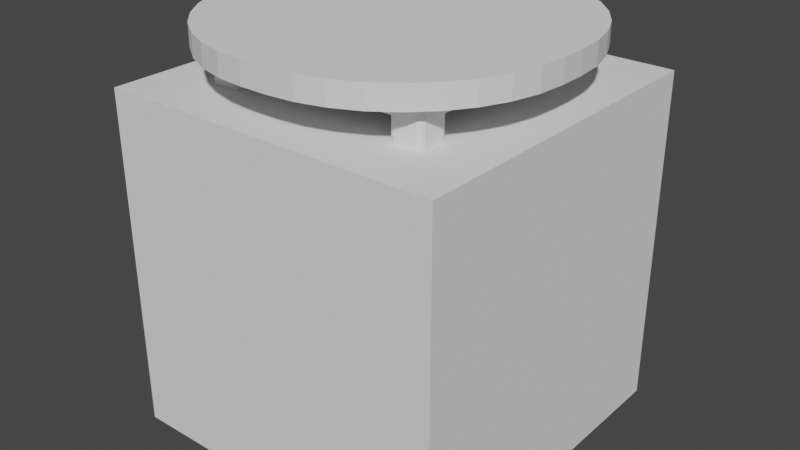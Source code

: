 # Source: table_cir110.blend  (saved by Blender 3.4.6; exported with 4.5.12 LTS)
import bpy
from mathutils import Matrix  # noqa: F401  (used for matrix-valued properties, if any)

bpy.ops.wm.read_factory_settings(use_empty=True)
scene = bpy.context.scene
scene.name = 'Scene'

# ---- collections
col_collection = bpy.data.collections.new('Collection'); scene.collection.children.link(col_collection)

# ---- world
world_world = bpy.data.worlds.new('World'); scene.world = world_world
world_world.use_nodes = True; world_world.node_tree.nodes.clear()
_N = world_world.node_tree.nodes; _L = world_world.node_tree.links
n0 = _N.new('ShaderNodeOutputWorld'); n0.name = 'World Output'; n0.location = (300, 300)
n1 = _N.new('ShaderNodeBackground'); n1.name = 'Background'; n1.location = (10, 300)
n1.inputs[0].default_value = (0.05088, 0.05088, 0.05088, 1.0)
_L.new(n1.outputs[0], n0.inputs[0])
n0.is_active_output = True
world_world.color = (0.05088, 0.05088, 0.05088)
world_world.use_sun_shadow = False
world_world.sun_shadow_jitter_overblur = 0.0

# ---- meshes
me_x = bpy.data.meshes.new('Куб')
me_x.from_pydata([(-0.3499, -0.3608, -0.0798), (-0.3649, -0.3458, -0.0798), (-0.3606, -0.3564, -0.0798), (-0.3649, -0.3458, -0.02982), (-0.3499, -0.3608, -0.02982), (-0.3606, -0.3564, -0.02982), (-0.3649, 0.3539, -0.0798), (-0.3499, 0.3689, -0.0798), (-0.3606, 0.3645, -0.0798), (-0.3499, 0.3689, -0.02982), (-0.3649, 0.3539, -0.02982), (-0.3606, 0.3645, -0.02982), (0.3653, -0.3458, -0.0798), (0.3503, -0.3608, -0.0798), (0.3609, -0.3564, -0.0798), (0.3503, -0.3608, -0.02982), (0.3653, -0.3458, -0.02982), (0.3609, -0.3564, -0.02982), (0.3503, 0.3689, -0.0798), (0.3653, 0.3539, -0.0798), (0.3609, 0.3645, -0.0798), (0.3653, 0.3539, -0.02982), (0.3503, 0.3689, -0.02982), (0.3609, 0.3645, -0.02982), (-0.3499, -0.3608, -0.6998), (-0.3649, -0.3458, -0.6998), (-0.3606, -0.3564, -0.6998), (-0.3649, -0.3458, -0.0798), (-0.3499, -0.3608, -0.0798), (-0.3606, -0.3564, -0.0798), (-0.3649, -0.2758, -0.6998), (-0.3499, -0.2608, -0.6998), (-0.3606, -0.2652, -0.6998), (-0.3499, -0.2608, -0.0798), (-0.3649, -0.2758, -0.0798), (-0.3606, -0.2652, -0.0798), (-0.2649, -0.3458, -0.6998), (-0.2799, -0.3608, -0.6998), (-0.2693, -0.3564, -0.6998), (-0.2799, -0.3608, -0.0798), (-0.2649, -0.3458, -0.0798), (-0.2693, -0.3564, -0.0798), (-0.2799, -0.2608, -0.6998), (-0.2649, -0.2758, -0.6998), (-0.2693, -0.2652, -0.6998), (-0.2649, -0.2758, -0.0798), (-0.2799, -0.2608, -0.0798), (-0.2693, -0.2652, -0.0798), (-0.3499, 0.2688, -0.6996), (-0.3649, 0.2838, -0.6996), (-0.3606, 0.2732, -0.6996), (-0.3649, 0.2838, -0.0798), (-0.3499, 0.2688, -0.0798), (-0.3606, 0.2732, -0.0798), (-0.3649, 0.3538, -0.6996), (-0.3499, 0.3688, -0.6996), (-0.3606, 0.3644, -0.6996), (-0.3499, 0.3688, -0.0798), (-0.3649, 0.3538, -0.0798), (-0.3606, 0.3644, -0.0798), (-0.2649, 0.2838, -0.6996), (-0.2799, 0.2688, -0.6996), (-0.2693, 0.2732, -0.6996), (-0.2799, 0.2688, -0.0798), (-0.2649, 0.2838, -0.0798), (-0.2693, 0.2732, -0.0798), (-0.2799, 0.3688, -0.6996), (-0.2649, 0.3538, -0.6996), (-0.2693, 0.3644, -0.6996), (-0.2649, 0.3538, -0.0798), (-0.2799, 0.3688, -0.0798), (-0.2693, 0.3644, -0.0798), (0.2803, -0.3608, -0.7), (0.2653, -0.3458, -0.7), (0.2697, -0.3564, -0.7), (0.2653, -0.3458, -0.07979), (0.2803, -0.3608, -0.07979), (0.2697, -0.3564, -0.07979), (0.2653, -0.2758, -0.7), (0.2803, -0.2608, -0.7), (0.2697, -0.2652, -0.7), (0.2803, -0.2608, -0.07979), (0.2653, -0.2758, -0.07979), (0.2697, -0.2652, -0.07979), (0.3653, -0.3458, -0.7), (0.3503, -0.3608, -0.7), (0.3609, -0.3564, -0.7), (0.3503, -0.3608, -0.07979), (0.3653, -0.3458, -0.07979), (0.3609, -0.3564, -0.07979), (0.3503, -0.2608, -0.7), (0.3653, -0.2758, -0.7), (0.3609, -0.2652, -0.7), (0.3653, -0.2758, -0.07979), (0.3503, -0.2608, -0.07979), (0.3609, -0.2652, -0.07979), (0.2803, 0.2688, -0.6996), (0.2653, 0.2838, -0.6996), (0.2697, 0.2732, -0.6996), (0.2653, 0.2838, -0.07979), (0.2803, 0.2688, -0.07979), (0.2697, 0.2732, -0.07979), (0.2653, 0.3538, -0.6996), (0.2803, 0.3688, -0.6996), (0.2697, 0.3644, -0.6996), (0.2803, 0.3688, -0.07979), (0.2653, 0.3538, -0.07979), (0.2697, 0.3644, -0.07979), (0.3653, 0.2838, -0.6996), (0.3503, 0.2688, -0.6996), (0.3609, 0.2732, -0.6996), (0.3503, 0.2688, -0.07979), (0.3653, 0.2838, -0.07979), (0.3609, 0.2732, -0.07979), (0.3503, 0.3688, -0.6996), (0.3653, 0.3538, -0.6996), (0.3609, 0.3644, -0.6996), (0.3653, 0.3538, -0.07979), (0.3503, 0.3688, -0.07979), (0.3609, 0.3644, -0.07979), (0.5466, 0.04025, 0.04007), (0.04019, 0.5474, 0.04007), (0.5389, 0.1283, 0.04007), (0.516, 0.2137, 0.04007), (0.4787, 0.2938, 0.04007), (0.4281, 0.3662, 0.04007), (0.3657, 0.4287, 0.04007), (0.2934, 0.4795, 0.04007), (0.2134, 0.5168, 0.04007), (0.1281, 0.5397, 0.04007), (0.04019, 0.5474, -0.02992), (0.5466, 0.04025, -0.02992), (0.1281, 0.5397, -0.02992), (0.2134, 0.5168, -0.02992), (0.2934, 0.4795, -0.02992), (0.3657, 0.4287, -0.02992), (0.4281, 0.3662, -0.02992), (0.4787, 0.2938, -0.02992), (0.516, 0.2137, -0.02992), (0.5389, 0.1283, -0.02992), (0.04019, -0.5474, 0.04007), (0.5466, -0.04025, 0.04007), (0.1281, -0.5397, 0.04007), (0.2134, -0.5168, 0.04007), (0.2934, -0.4795, 0.04007), (0.3657, -0.4287, 0.04007), (0.4281, -0.3662, 0.04007), (0.4787, -0.2938, 0.04007), (0.516, -0.2137, 0.04007), (0.5389, -0.1283, 0.04007), (0.5466, -0.04025, -0.02992), (0.04019, -0.5474, -0.02992), (0.5389, -0.1283, -0.02992), (0.516, -0.2137, -0.02992), (0.4787, -0.2938, -0.02992), (0.4281, -0.3662, -0.02992), (0.3657, -0.4287, -0.02992), (0.2934, -0.4795, -0.02992), (0.2134, -0.5168, -0.02992), (0.1281, -0.5397, -0.02992), (-0.04019, 0.5474, 0.04007), (-0.5466, 0.04025, 0.04007), (-0.1281, 0.5397, 0.04007), (-0.2134, 0.5168, 0.04007), (-0.2934, 0.4795, 0.04007), (-0.3657, 0.4287, 0.04007), (-0.4281, 0.3662, 0.04007), (-0.4787, 0.2938, 0.04007), (-0.516, 0.2137, 0.04007), (-0.5389, 0.1283, 0.04007), (-0.5466, 0.04025, -0.02992), (-0.04019, 0.5474, -0.02992), (-0.5389, 0.1283, -0.02992), (-0.516, 0.2137, -0.02992), (-0.4787, 0.2938, -0.02992), (-0.4281, 0.3662, -0.02992), (-0.3657, 0.4287, -0.02992), (-0.2934, 0.4795, -0.02992), (-0.2134, 0.5168, -0.02992), (-0.1281, 0.5397, -0.02992), (-0.5466, -0.04025, 0.04007), (-0.04019, -0.5474, 0.04007), (-0.5389, -0.1283, 0.04007), (-0.516, -0.2137, 0.04007), (-0.4787, -0.2938, 0.04007), (-0.4281, -0.3662, 0.04007), (-0.3657, -0.4287, 0.04007), (-0.2934, -0.4795, 0.04007), (-0.2134, -0.5168, 0.04007), (-0.1281, -0.5397, 0.04007), (-0.04019, -0.5474, -0.02992), (-0.5466, -0.04025, -0.02992), (-0.1281, -0.5397, -0.02992), (-0.2134, -0.5168, -0.02992), (-0.2934, -0.4795, -0.02992), (-0.3657, -0.4287, -0.02992), (-0.4281, -0.3662, -0.02992), (-0.4787, -0.2938, -0.02992), (-0.516, -0.2137, -0.02992), (-0.5389, -0.1283, -0.02992)], [], [(13, 15, 4, 0), (19, 21, 16, 12), (30, 32, 31, 42, 44, 43, 36, 38, 37, 24, 26, 25), (21, 23, 22, 9, 11, 10, 3, 5, 4, 15, 17, 16), (1, 3, 10, 6), (7, 9, 22, 18), (37, 39, 28, 24), (43, 45, 40, 36), (54, 56, 55, 66, 68, 67, 60, 62, 61, 48, 50, 49), (45, 47, 46, 33, 35, 34, 27, 29, 28, 39, 41, 40), (25, 27, 34, 30), (31, 33, 46, 42), (61, 63, 52, 48), (67, 69, 64, 60), (78, 80, 79, 90, 92, 91, 84, 86, 85, 72, 74, 73), (69, 71, 70, 57, 59, 58, 51, 53, 52, 63, 65, 64), (49, 51, 58, 54), (55, 57, 70, 66), (85, 87, 76, 72), (91, 93, 88, 84), (102, 104, 103, 114, 116, 115, 108, 110, 109, 96, 98, 97), (93, 95, 94, 81, 83, 82, 75, 77, 76, 87, 89, 88), (73, 75, 82, 78), (79, 81, 94, 90), (109, 111, 100, 96), (115, 117, 112, 108), (117, 119, 118, 105, 107, 106, 99, 101, 100, 111, 113, 112), (97, 99, 106, 102), (103, 105, 118, 114), (0, 4, 5, 2), (2, 5, 3, 1), (9, 7, 8, 11), (11, 8, 6, 10), (21, 19, 20, 23), (23, 20, 18, 22), (15, 13, 14, 17), (17, 14, 12, 16), (24, 28, 29, 26), (26, 29, 27, 25), (33, 31, 32, 35), (35, 32, 30, 34), (45, 43, 44, 47), (47, 44, 42, 46), (39, 37, 38, 41), (41, 38, 36, 40), (48, 52, 53, 50), (50, 53, 51, 49), (57, 55, 56, 59), (59, 56, 54, 58), (69, 67, 68, 71), (71, 68, 66, 70), (63, 61, 62, 65), (65, 62, 60, 64), (72, 76, 77, 74), (74, 77, 75, 73), (81, 79, 80, 83), (83, 80, 78, 82), (93, 91, 92, 95), (95, 92, 90, 94), (87, 85, 86, 89), (89, 86, 84, 88), (96, 100, 101, 98), (98, 101, 99, 97), (105, 103, 104, 107), (107, 104, 102, 106), (117, 115, 116, 119), (119, 116, 114, 118), (111, 109, 110, 113), (113, 110, 108, 112), (6, 8, 7, 18, 20, 19, 12, 14, 13, 0, 2, 1), (170, 172, 173, 174, 175, 176, 177, 178, 179, 171, 130, 132, 133, 134, 135, 136, 137, 138, 139, 131, 150, 152, 153, 154, 155, 156, 157, 158, 159, 151, 190, 192, 193, 194, 195, 196, 197, 198, 199, 191), (151, 140, 181, 190), (191, 180, 161, 170), (120, 122, 123, 124, 125, 126, 127, 128, 129, 121, 160, 162, 163, 164, 165, 166, 167, 168, 169, 161, 180, 182, 183, 184, 185, 186, 187, 188, 189, 181, 140, 142, 143, 144, 145, 146, 147, 148, 149, 141), (131, 120, 141, 150), (190, 181, 189, 192), (192, 189, 188, 193), (193, 188, 187, 194), (194, 187, 186, 195), (195, 186, 185, 196), (196, 185, 184, 197), (197, 184, 183, 198), (198, 183, 182, 199), (199, 182, 180, 191), (160, 171, 179, 162), (162, 179, 178, 163), (163, 178, 177, 164), (164, 177, 176, 165), (165, 176, 175, 166), (166, 175, 174, 167), (167, 174, 173, 168), (168, 173, 172, 169), (169, 172, 170, 161), (120, 131, 139, 122), (122, 139, 138, 123), (123, 138, 137, 124), (124, 137, 136, 125), (125, 136, 135, 126), (126, 135, 134, 127), (127, 134, 133, 128), (128, 133, 132, 129), (129, 132, 130, 121), (140, 151, 159, 142), (142, 159, 158, 143), (143, 158, 157, 144), (144, 157, 156, 145), (145, 156, 155, 146), (146, 155, 154, 147), (147, 154, 153, 148), (148, 153, 152, 149), (149, 152, 150, 141), (171, 160, 121, 130)])
_uv = me_x.uv_layers.new(name='UVКарта')
_uv.uv.foreach_set('vector', [0.375, 0.7542, 0.625, 0.7542, 0.625, 0.9958, 0.375, 0.9958, 0.375, 0.5019, 0.625, 0.5019, 0.625, 0.7481, 0.375, 0.7481, 0.125, 0.5375, 0.136, 0.511, 0.1625, 0.5, 0.3375, 0.5, 0.364, 0.511, 0.375, 0.5375, 0.375, 0.7125, 0.364, 0.739, 0.3375, 0.75, 0.1625, 0.75, 0.136, 0.739, 0.125, 0.7125, 0.625, 0.5019, 0.6262, 0.5005, 0.6292, 0.5, 0.8708, 0.5, 0.8738, 0.5005, 0.875, 0.5019, 0.875, 0.7481, 0.8738, 0.7495, 0.8708, 0.75, 0.6292, 0.75, 0.6262, 0.7495, 0.625, 0.7481, 0.375, 0.001875, 0.625, 0.001875, 0.625, 0.2481, 0.375, 0.2481, 0.375, 0.2542, 0.625, 0.2542, 0.625, 0.4958, 0.375, 0.4958, 0.375, 0.7875, 0.625, 0.7875, 0.625, 0.9625, 0.375, 0.9625, 0.375, 0.5375, 0.625, 0.5375, 0.625, 0.7125, 0.375, 0.7125, 0.125, 0.5375, 0.136, 0.511, 0.1625, 0.5, 0.3375, 0.5, 0.364, 0.511, 0.375, 0.5375, 0.375, 0.7125, 0.364, 0.739, 0.3375, 0.75, 0.1625, 0.75, 0.136, 0.739, 0.125, 0.7125, 0.625, 0.5375, 0.636, 0.511, 0.6625, 0.5, 0.8375, 0.5, 0.864, 0.511, 0.875, 0.5375, 0.875, 0.7125, 0.864, 0.739, 0.8375, 0.75, 0.6625, 0.75, 0.636, 0.739, 0.625, 0.7125, 0.375, 0.0375, 0.625, 0.0375, 0.625, 0.2125, 0.375, 0.2125, 0.375, 0.2875, 0.625, 0.2875, 0.625, 0.4625, 0.375, 0.4625, 0.375, 0.7875, 0.625, 0.7875, 0.625, 0.9625, 0.375, 0.9625, 0.375, 0.5375, 0.625, 0.5375, 0.625, 0.7125, 0.375, 0.7125, 0.125, 0.5375, 0.136, 0.511, 0.1625, 0.5, 0.3375, 0.5, 0.364, 0.511, 0.375, 0.5375, 0.375, 0.7125, 0.364, 0.739, 0.3375, 0.75, 0.1625, 0.75, 0.136, 0.739, 0.125, 0.7125, 0.625, 0.5375, 0.636, 0.511, 0.6625, 0.5, 0.8375, 0.5, 0.864, 0.511, 0.875, 0.5375, 0.875, 0.7125, 0.864, 0.739, 0.8375, 0.75, 0.6625, 0.75, 0.636, 0.739, 0.625, 0.7125, 0.375, 0.0375, 0.625, 0.0375, 0.625, 0.2125, 0.375, 0.2125, 0.375, 0.2875, 0.625, 0.2875, 0.625, 0.4625, 0.375, 0.4625, 0.375, 0.7875, 0.625, 0.7875, 0.625, 0.9625, 0.375, 0.9625, 0.375, 0.5375, 0.625, 0.5375, 0.625, 0.7125, 0.375, 0.7125, 0.125, 0.5375, 0.136, 0.511, 0.1625, 0.5, 0.3375, 0.5, 0.364, 0.511, 0.375, 0.5375, 0.375, 0.7125, 0.364, 0.739, 0.3375, 0.75, 0.1625, 0.75, 0.136, 0.739, 0.125, 0.7125, 0.625, 0.5375, 0.636, 0.511, 0.6625, 0.5, 0.8375, 0.5, 0.864, 0.511, 0.875, 0.5375, 0.875, 0.7125, 0.864, 0.739, 0.8375, 0.75, 0.6625, 0.75, 0.636, 0.739, 0.625, 0.7125, 0.375, 0.0375, 0.625, 0.0375, 0.625, 0.2125, 0.375, 0.2125, 0.375, 0.2875, 0.625, 0.2875, 0.625, 0.4625, 0.375, 0.4625, 0.375, 0.7875, 0.625, 0.7875, 0.625, 0.9625, 0.375, 0.9625, 0.375, 0.5375, 0.625, 0.5375, 0.625, 0.7125, 0.375, 0.7125, 0.625, 0.5375, 0.636, 0.511, 0.6625, 0.5, 0.8375, 0.5, 0.864, 0.511, 0.875, 0.5375, 0.875, 0.7125, 0.864, 0.739, 0.8375, 0.75, 0.6625, 0.75, 0.636, 0.739, 0.625, 0.7125, 0.375, 0.0375, 0.625, 0.0375, 0.625, 0.2125, 0.375, 0.2125, 0.375, 0.2875, 0.625, 0.2875, 0.625, 0.4625, 0.375, 0.4625, 0.375, 0.9958, 0.625, 0.9958, 0.625, 1.0, 0.375, 1.0, 0.375, 0.0, 0.625, 0.0, 0.625, 0.001875, 0.375, 0.001875, 0.625, 0.2542, 0.375, 0.2542, 0.375, 0.25, 0.625, 0.25, 0.625, 0.25, 0.375, 0.25, 0.375, 0.2481, 0.625, 0.2481, 0.625, 0.5019, 0.375, 0.5019, 0.375, 0.5, 0.625, 0.5, 0.625, 0.5, 0.375, 0.5, 0.375, 0.4958, 0.625, 0.4958, 0.625, 0.7542, 0.375, 0.7542, 0.375, 0.75, 0.625, 0.75, 0.625, 0.75, 0.375, 0.75, 0.375, 0.7481, 0.625, 0.7481, 0.375, 0.9625, 0.625, 0.9625, 0.625, 1.0, 0.375, 1.0, 0.375, 0.0, 0.625, 0.0, 0.625, 0.0375, 0.375, 0.0375, 0.625, 0.2875, 0.375, 0.2875, 0.375, 0.25, 0.625, 0.25, 0.625, 0.25, 0.375, 0.25, 0.375, 0.2125, 0.625, 0.2125, 0.625, 0.5375, 0.375, 0.5375, 0.375, 0.5, 0.625, 0.5, 0.625, 0.5, 0.375, 0.5, 0.375, 0.4625, 0.625, 0.4625, 0.625, 0.7875, 0.375, 0.7875, 0.375, 0.75, 0.625, 0.75, 0.625, 0.75, 0.375, 0.75, 0.375, 0.7125, 0.625, 0.7125, 0.375, 0.9625, 0.625, 0.9625, 0.625, 1.0, 0.375, 1.0, 0.375, 0.0, 0.625, 0.0, 0.625, 0.0375, 0.375, 0.0375, 0.625, 0.2875, 0.375, 0.2875, 0.375, 0.25, 0.625, 0.25, 0.625, 0.25, 0.375, 0.25, 0.375, 0.2125, 0.625, 0.2125, 0.625, 0.5375, 0.375, 0.5375, 0.375, 0.5, 0.625, 0.5, 0.625, 0.5, 0.375, 0.5, 0.375, 0.4625, 0.625, 0.4625, 0.625, 0.7875, 0.375, 0.7875, 0.375, 0.75, 0.625, 0.75, 0.625, 0.75, 0.375, 0.75, 0.375, 0.7125, 0.625, 0.7125, 0.375, 0.9625, 0.625, 0.9625, 0.625, 1.0, 0.375, 1.0, 0.375, 0.0, 0.625, 0.0, 0.625, 0.0375, 0.375, 0.0375, 0.625, 0.2875, 0.375, 0.2875, 0.375, 0.25, 0.625, 0.25, 0.625, 0.25, 0.375, 0.25, 0.375, 0.2125, 0.625, 0.2125, 0.625, 0.5375, 0.375, 0.5375, 0.375, 0.5, 0.625, 0.5, 0.625, 0.5, 0.375, 0.5, 0.375, 0.4625, 0.625, 0.4625, 0.625, 0.7875, 0.375, 0.7875, 0.375, 0.75, 0.625, 0.75, 0.625, 0.75, 0.375, 0.75, 0.375, 0.7125, 0.625, 0.7125, 0.375, 0.9625, 0.625, 0.9625, 0.625, 1.0, 0.375, 1.0, 0.375, 0.0, 0.625, 0.0, 0.625, 0.0375, 0.375, 0.0375, 0.625, 0.2875, 0.375, 0.2875, 0.375, 0.25, 0.625, 0.25, 0.625, 0.25, 0.375, 0.25, 0.375, 0.2125, 0.625, 0.2125, 0.625, 0.5375, 0.375, 0.5375, 0.375, 0.5, 0.625, 0.5, 0.625, 0.5, 0.375, 0.5, 0.375, 0.4625, 0.625, 0.4625, 0.625, 0.7875, 0.375, 0.7875, 0.375, 0.75, 0.625, 0.75, 0.625, 0.75, 0.375, 0.75, 0.375, 0.7125, 0.625, 0.7125, 0.125, 0.5019, 0.1262, 0.5005, 0.1292, 0.5, 0.3708, 0.5, 0.3738, 0.5005, 0.375, 0.5019, 0.375, 0.7481, 0.3738, 0.7495, 0.3708, 0.75, 0.1292, 0.75, 0.1262, 0.7495, 0.125, 0.7481, 0.375, 0.3658, 0.3768, 0.3457, 0.382, 0.3262, 0.3905, 0.3079, 0.4021, 0.2914, 0.4164, 0.2771, 0.4329, 0.2655, 0.4512, 0.257, 0.4707, 0.2518, 0.4908, 0.25, 0.5092, 0.25, 0.5293, 0.2518, 0.5488, 0.257, 0.5671, 0.2655, 0.5836, 0.2771, 0.5979, 0.2914, 0.6095, 0.3079, 0.618, 0.3262, 0.6232, 0.3457, 0.625, 0.3658, 0.625, 0.3842, 0.6232, 0.4043, 0.618, 0.4238, 0.6095, 0.4421, 0.5979, 0.4586, 0.5836, 0.4729, 0.5671, 0.4845, 0.5488, 0.493, 0.5293, 0.4982, 0.5092, 0.5, 0.4908, 0.5, 0.4707, 0.4982, 0.4512, 0.493, 0.4329, 0.4845, 0.4164, 0.4729, 0.4021, 0.4586, 0.3905, 0.4421, 0.382, 0.4238, 0.3768, 0.4043, 0.375, 0.3842, 0.375, 0.6158, 0.625, 0.6158, 0.625, 0.6342, 0.375, 0.6342, 0.625, 0.6158, 0.875, 0.6158, 0.875, 0.6342, 0.625, 0.6342, 0.375, 0.1158, 0.3768, 0.0957, 0.382, 0.0762, 0.3905, 0.0579, 0.4021, 0.04137, 0.4164, 0.02709, 0.4329, 0.01552, 0.4512, 0.006984, 0.4707, 0.001759, 0.4908, 0.0, 0.5092, 0.0, 0.5293, 0.001759, 0.5488, 0.006984, 0.5671, 0.01552, 0.5836, 0.02709, 0.5979, 0.04137, 0.6095, 0.0579, 0.618, 0.0762, 0.6232, 0.0957, 0.625, 0.1158, 0.625, 0.1342, 0.6232, 0.1543, 0.618, 0.1738, 0.6095, 0.1921, 0.5979, 0.2086, 0.5836, 0.2229, 0.5671, 0.2345, 0.5488, 0.243, 0.5293, 0.2482, 0.5092, 0.25, 0.4908, 0.25, 0.4707, 0.2482, 0.4512, 0.243, 0.4329, 0.2345, 0.4164, 0.2229, 0.4021, 0.2086, 0.3905, 0.1921, 0.382, 0.1738, 0.3768, 0.1543, 0.375, 0.1342, 0.375, 0.8658, 0.625, 0.8658, 0.625, 0.8842, 0.375, 0.8842, 0.375, 0.6342, 0.625, 0.6342, 0.625, 0.6543, 0.375, 0.6543, 0.375, 0.6543, 0.625, 0.6543, 0.625, 0.6738, 0.375, 0.6738, 0.375, 0.6738, 0.625, 0.6738, 0.625, 0.6921, 0.375, 0.6921, 0.375, 0.6921, 0.625, 0.6921, 0.625, 0.7086, 0.375, 0.7086, 0.375, 0.7086, 0.625, 0.7086, 0.625, 0.75, 0.375, 0.75, 0.625, 0.5, 0.875, 0.5, 0.875, 0.5579, 0.625, 0.5579, 0.625, 0.5579, 0.875, 0.5579, 0.875, 0.5762, 0.625, 0.5762, 0.625, 0.5762, 0.875, 0.5762, 0.875, 0.5957, 0.625, 0.5957, 0.625, 0.5957, 0.875, 0.5957, 0.875, 0.6158, 0.625, 0.6158, 0.375, 0.6158, 0.125, 0.6158, 0.125, 0.5957, 0.375, 0.5957, 0.375, 0.5957, 0.125, 0.5957, 0.125, 0.5762, 0.375, 0.5762, 0.375, 0.5762, 0.125, 0.5762, 0.125, 0.5579, 0.375, 0.5579, 0.375, 0.5579, 0.125, 0.5579, 0.125, 0.5414, 0.375, 0.5414, 0.375, 0.5414, 0.125, 0.5414, 0.125, 0.5, 0.375, 0.5, 0.875, 0.75, 0.625, 0.75, 0.625, 0.6921, 0.875, 0.6921, 0.875, 0.6921, 0.625, 0.6921, 0.625, 0.6738, 0.875, 0.6738, 0.875, 0.6738, 0.625, 0.6738, 0.625, 0.6543, 0.875, 0.6543, 0.875, 0.6543, 0.625, 0.6543, 0.625, 0.6342, 0.875, 0.6342, 0.625, 0.8658, 0.375, 0.8658, 0.375, 0.8457, 0.625, 0.8457, 0.625, 0.8457, 0.375, 0.8457, 0.375, 0.8262, 0.625, 0.8262, 0.625, 0.8262, 0.375, 0.8262, 0.375, 0.8079, 0.625, 0.8079, 0.625, 0.8079, 0.375, 0.8079, 0.375, 0.7914, 0.625, 0.7914, 0.625, 0.7914, 0.375, 0.7914, 0.375, 0.75, 0.625, 0.75, 0.375, 0.75, 0.125, 0.75, 0.125, 0.6921, 0.375, 0.6921, 0.375, 0.6921, 0.125, 0.6921, 0.125, 0.6738, 0.375, 0.6738, 0.375, 0.6738, 0.125, 0.6738, 0.125, 0.6543, 0.375, 0.6543, 0.375, 0.6543, 0.125, 0.6543, 0.125, 0.6342, 0.375, 0.6342, 0.625, 0.6158, 0.375, 0.6158, 0.375, 0.5957, 0.625, 0.5957, 0.625, 0.5957, 0.375, 0.5957, 0.375, 0.5762, 0.625, 0.5762, 0.625, 0.5762, 0.375, 0.5762, 0.375, 0.5579, 0.625, 0.5579, 0.625, 0.5579, 0.375, 0.5579, 0.375, 0.5414, 0.625, 0.5414, 0.625, 0.5414, 0.375, 0.5414, 0.375, 0.5, 0.625, 0.5, 0.625, 1.0, 0.375, 1.0, 0.375, 0.9421, 0.625, 0.9421, 0.625, 0.9421, 0.375, 0.9421, 0.375, 0.9238, 0.625, 0.9238, 0.625, 0.9238, 0.375, 0.9238, 0.375, 0.9043, 0.625, 0.9043, 0.625, 0.9043, 0.375, 0.9043, 0.375, 0.8842, 0.625, 0.8842, 0.125, 0.6158, 0.375, 0.6158, 0.375, 0.6342, 0.125, 0.6342])
me_x.update()
me_003 = bpy.data.meshes.new('Куб.003')
me_003.from_pydata([(-0.55, -0.55, -0.55), (-0.55, -0.55, 0.55), (-0.55, 0.55, -0.55), (-0.55, 0.55, 0.55), (0.55, -0.55, -0.55), (0.55, -0.55, 0.55), (0.55, 0.55, -0.55), (0.55, 0.55, 0.55)], [], [(0, 1, 3, 2), (2, 3, 7, 6), (6, 7, 5, 4), (4, 5, 1, 0), (2, 6, 4, 0), (7, 3, 1, 5)])
_uv = me_003.uv_layers.new(name='UVКарта')
_uv.uv.foreach_set('vector', [0.375, 0.0, 0.625, 0.0, 0.625, 0.25, 0.375, 0.25, 0.375, 0.25, 0.625, 0.25, 0.625, 0.5, 0.375, 0.5, 0.375, 0.5, 0.625, 0.5, 0.625, 0.75, 0.375, 0.75, 0.375, 0.75, 0.625, 0.75, 0.625, 1.0, 0.375, 1.0, 0.125, 0.5, 0.375, 0.5, 0.375, 0.75, 0.125, 0.75, 0.625, 0.5, 0.875, 0.5, 0.875, 0.75, 0.625, 0.75])
me_003.update()

# ---- objects
ob_x = bpy.data.objects.new('Куб', me_x)
ob_001 = bpy.data.objects.new('Куб.001', me_003)

# ---- transforms, parenting, visibility, modifiers, constraints
ob_x.location = (0.0, 0.0, 0.7)
ob_001.location = (0.0, 0.0, 0.0)

# ---- collection membership
col_collection.objects.link(ob_x)
col_collection.objects.link(ob_001)

# ---- scene / render settings (as saved in the file)
scene.frame_start = 1; scene.frame_end = 250; scene.frame_set(1)
scene.render.engine = 'BLENDER_EEVEE_NEXT'
scene.cycles.sampling_pattern = 'TABULATED_SOBOL'
scene.cycles.use_light_tree = False
scene.view_settings.view_transform = 'Filmic'
bpy.context.view_layer.update()

# ---- added for rendering (the .blend has no active camera and no usable light): camera, sun
cam_auto = bpy.data.cameras.new('AutoCamera')
cam_auto.lens = 50.0
cam_auto.sensor_width = 36.0
cam_auto.clip_end = 1000.0
ob_auto_camera = bpy.data.objects.new('AutoCamera', cam_auto)
scene.collection.objects.link(ob_auto_camera)
ob_auto_camera.location = (1.86984, -2.24381, 1.59091)
ob_auto_camera.rotation_euler = (1.09748, -7.21219e-08, 0.694738)
scene.camera = ob_auto_camera
light_auto_sun = bpy.data.lights.new('AutoSun', 'SUN')
light_auto_sun.energy = 3.0
light_auto_sun.angle = 0.0523599
ob_auto_sun = bpy.data.objects.new('AutoSun', light_auto_sun)
scene.collection.objects.link(ob_auto_sun)
ob_auto_sun.rotation_euler = (0.872665, 0.174533, 0.523599)
bpy.context.view_layer.update()
